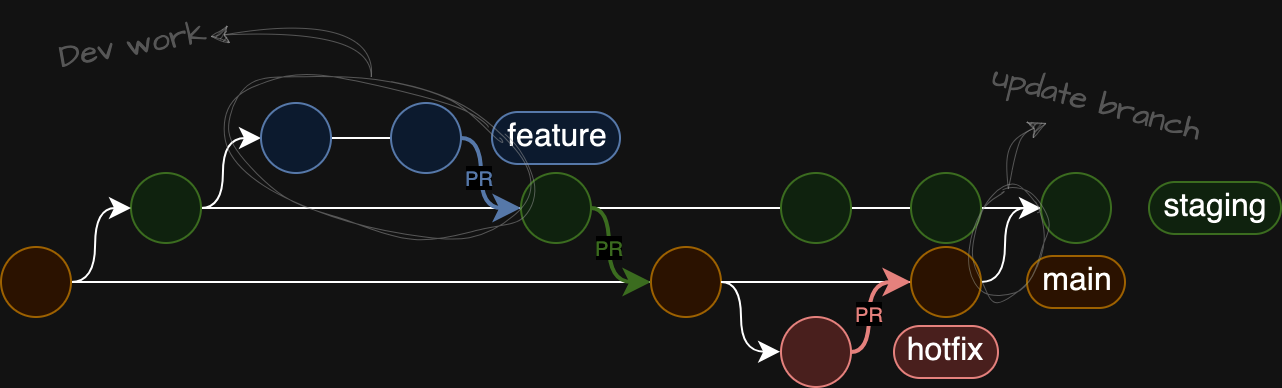

The diagram above was exported from draw.io. Its source (the exported page's mxGraphModel, read from the mxfile embedded in the PNG):
<mxGraphModel dx="2118" dy="814" grid="0" gridSize="10" guides="1" tooltips="1" connect="1" arrows="1" fold="1" page="0" pageScale="1" pageWidth="850" pageHeight="1100" background="none" math="0" shadow="0">
  <root>
    <mxCell id="0" />
    <mxCell id="1" parent="0" />
    <mxCell id="2" value="" style="edgeStyle=none;curved=1;rounded=0;orthogonalLoop=1;jettySize=auto;html=1;fontSize=12;startSize=8;endSize=8;endArrow=none;endFill=0;" edge="1" source="4" target="6" parent="1">
      <mxGeometry relative="1" as="geometry">
        <mxPoint x="3238" y="695.5" as="targetPoint" />
      </mxGeometry>
    </mxCell>
    <mxCell id="3" style="edgeStyle=orthogonalEdgeStyle;rounded=0;orthogonalLoop=1;jettySize=auto;html=1;fontSize=12;startSize=8;endSize=8;curved=1;entryX=0;entryY=0.5;entryDx=0;entryDy=0;" edge="1" source="4" target="8" parent="1">
      <mxGeometry relative="1" as="geometry">
        <Array as="points">
          <mxPoint x="3219" y="696" />
          <mxPoint x="3219" y="661" />
        </Array>
      </mxGeometry>
    </mxCell>
    <mxCell id="4" value="" style="ellipse;whiteSpace=wrap;html=1;aspect=fixed;fillColor=#d5e8d4;strokeColor=#82b366;" vertex="1" parent="1">
      <mxGeometry x="3173" y="678" width="35" height="35" as="geometry" />
    </mxCell>
    <mxCell id="5" value="" style="edgeStyle=none;curved=1;rounded=0;orthogonalLoop=1;jettySize=auto;html=1;fontSize=12;startSize=8;endSize=8;endArrow=none;endFill=0;" edge="1" source="6" target="11" parent="1">
      <mxGeometry relative="1" as="geometry">
        <mxPoint x="3433" y="695.5" as="targetPoint" />
      </mxGeometry>
    </mxCell>
    <mxCell id="6" value="" style="ellipse;whiteSpace=wrap;html=1;aspect=fixed;fillColor=#d5e8d4;strokeColor=#82b366;fillStyle=auto;" vertex="1" parent="1">
      <mxGeometry x="3368" y="678" width="35" height="35" as="geometry" />
    </mxCell>
    <mxCell id="7" value="" style="edgeStyle=none;curved=1;rounded=0;orthogonalLoop=1;jettySize=auto;html=1;fontSize=12;startSize=8;endSize=8;endArrow=none;endFill=0;" edge="1" source="8" target="9" parent="1">
      <mxGeometry relative="1" as="geometry" />
    </mxCell>
    <mxCell id="8" value="" style="ellipse;whiteSpace=wrap;html=1;aspect=fixed;fillColor=#dae8fc;strokeColor=#6c8ebf;" vertex="1" parent="1">
      <mxGeometry x="3238" y="643" width="35" height="35" as="geometry" />
    </mxCell>
    <mxCell id="9" value="" style="ellipse;whiteSpace=wrap;html=1;aspect=fixed;fillColor=#dae8fc;strokeColor=#6c8ebf;" vertex="1" parent="1">
      <mxGeometry x="3303" y="643" width="35" height="35" as="geometry" />
    </mxCell>
    <mxCell id="10" value="" style="edgeStyle=none;curved=1;rounded=0;orthogonalLoop=1;jettySize=auto;html=1;fontSize=12;startSize=8;endSize=8;endArrow=none;endFill=0;" edge="1" source="11" target="13" parent="1">
      <mxGeometry relative="1" as="geometry" />
    </mxCell>
    <mxCell id="11" value="" style="ellipse;whiteSpace=wrap;html=1;aspect=fixed;fillColor=#d5e8d4;strokeColor=#82b366;" vertex="1" parent="1">
      <mxGeometry x="3498" y="678" width="35" height="35" as="geometry" />
    </mxCell>
    <mxCell id="12" style="edgeStyle=none;curved=1;rounded=0;orthogonalLoop=1;jettySize=auto;html=1;fontSize=12;startSize=8;endSize=8;endArrow=none;endFill=0;" edge="1" source="13" target="23" parent="1">
      <mxGeometry relative="1" as="geometry" />
    </mxCell>
    <mxCell id="13" value="" style="ellipse;whiteSpace=wrap;html=1;aspect=fixed;fillColor=#d5e8d4;strokeColor=#82b366;" vertex="1" parent="1">
      <mxGeometry x="3563" y="678" width="35" height="35" as="geometry" />
    </mxCell>
    <mxCell id="14" value="" style="edgeStyle=none;curved=1;rounded=0;orthogonalLoop=1;jettySize=auto;html=1;fontSize=12;startSize=8;endSize=8;endArrow=none;endFill=0;" edge="1" source="16" target="18" parent="1">
      <mxGeometry relative="1" as="geometry">
        <mxPoint x="3208" y="732.5" as="sourcePoint" />
        <mxPoint x="3238" y="732.5" as="targetPoint" />
      </mxGeometry>
    </mxCell>
    <mxCell id="15" value="" style="edgeStyle=orthogonalEdgeStyle;rounded=0;orthogonalLoop=1;jettySize=auto;html=1;fontSize=12;startSize=8;endSize=8;curved=1;entryX=0;entryY=0.5;entryDx=0;entryDy=0;" edge="1" source="16" target="4" parent="1">
      <mxGeometry relative="1" as="geometry">
        <mxPoint x="3173" y="750.5" as="targetPoint" />
        <Array as="points">
          <mxPoint x="3155" y="733" />
          <mxPoint x="3155" y="696" />
        </Array>
      </mxGeometry>
    </mxCell>
    <mxCell id="16" value="" style="ellipse;whiteSpace=wrap;html=1;aspect=fixed;fillColor=#ffe6cc;strokeColor=#d79b00;" vertex="1" parent="1">
      <mxGeometry x="3108" y="715" width="35" height="35" as="geometry" />
    </mxCell>
    <mxCell id="17" value="" style="edgeStyle=orthogonalEdgeStyle;rounded=0;orthogonalLoop=1;jettySize=auto;html=1;fontSize=12;startSize=8;endSize=8;curved=1;entryX=-0.012;entryY=0.496;entryDx=0;entryDy=0;entryPerimeter=0;" edge="1" source="18" target="20" parent="1">
      <mxGeometry relative="1" as="geometry">
        <mxPoint x="3498" y="732.5" as="targetPoint" />
        <Array as="points">
          <mxPoint x="3478" y="733" />
          <mxPoint x="3478" y="767" />
        </Array>
      </mxGeometry>
    </mxCell>
    <mxCell id="18" value="" style="ellipse;whiteSpace=wrap;html=1;aspect=fixed;fillColor=#ffe6cc;strokeColor=#d79b00;" vertex="1" parent="1">
      <mxGeometry x="3433" y="715" width="35" height="35" as="geometry" />
    </mxCell>
    <mxCell id="19" value="" style="edgeStyle=none;curved=1;rounded=0;orthogonalLoop=1;jettySize=auto;html=1;fontSize=12;startSize=8;endSize=8;endArrow=none;endFill=0;" edge="1" source="18" target="22" parent="1">
      <mxGeometry relative="1" as="geometry">
        <mxPoint x="3563" y="733" as="targetPoint" />
        <mxPoint x="3533" y="732.5" as="sourcePoint" />
      </mxGeometry>
    </mxCell>
    <mxCell id="20" value="" style="ellipse;whiteSpace=wrap;html=1;aspect=fixed;fillColor=#f8cecc;strokeColor=#b85450;" vertex="1" parent="1">
      <mxGeometry x="3498" y="750" width="35" height="35" as="geometry" />
    </mxCell>
    <mxCell id="21" style="edgeStyle=orthogonalEdgeStyle;rounded=0;orthogonalLoop=1;jettySize=auto;html=1;fontSize=12;startSize=8;endSize=8;curved=1;entryX=0;entryY=0.5;entryDx=0;entryDy=0;" edge="1" source="22" target="23" parent="1">
      <mxGeometry relative="1" as="geometry">
        <Array as="points">
          <mxPoint x="3610" y="733" />
          <mxPoint x="3610" y="696" />
        </Array>
      </mxGeometry>
    </mxCell>
    <mxCell id="22" value="" style="ellipse;whiteSpace=wrap;html=1;aspect=fixed;fillColor=#ffe6cc;strokeColor=#d79b00;" vertex="1" parent="1">
      <mxGeometry x="3563" y="715" width="35" height="35" as="geometry" />
    </mxCell>
    <mxCell id="23" value="" style="ellipse;whiteSpace=wrap;html=1;aspect=fixed;fillColor=#d5e8d4;strokeColor=#82b366;" vertex="1" parent="1">
      <mxGeometry x="3628" y="678" width="35" height="35" as="geometry" />
    </mxCell>
    <mxCell id="24" value="main" style="text;html=1;align=center;verticalAlign=middle;resizable=0;points=[];autosize=1;strokeColor=#d79b00;fillColor=#ffe6cc;fontSize=16;rounded=1;arcSize=50;spacing=0;spacingBottom=1;" vertex="1" parent="1">
      <mxGeometry x="3621" y="719.5" width="49" height="26" as="geometry" />
    </mxCell>
    <mxCell id="25" value="staging" style="text;html=1;align=center;verticalAlign=middle;resizable=0;points=[];autosize=1;strokeColor=#82b366;fillColor=#d5e8d4;fontSize=16;rounded=1;arcSize=50;spacing=0;spacingBottom=1;" vertex="1" parent="1">
      <mxGeometry x="3682" y="682.5" width="66" height="26" as="geometry" />
    </mxCell>
    <mxCell id="26" value="hotfix" style="text;html=1;align=center;verticalAlign=middle;resizable=0;points=[];autosize=1;strokeColor=#b85450;fillColor=#f8cecc;fontSize=16;rounded=1;arcSize=50;spacing=0;spacingBottom=1;" vertex="1" parent="1">
      <mxGeometry x="3554.5" y="754.5" width="52" height="26" as="geometry" />
    </mxCell>
    <mxCell id="27" value="feature" style="text;html=1;align=center;verticalAlign=middle;resizable=0;points=[];autosize=1;strokeColor=#6c8ebf;fillColor=#dae8fc;fontSize=16;rounded=1;arcSize=50;spacing=0;spacingBottom=1;" vertex="1" parent="1">
      <mxGeometry x="3353.5" y="647.5" width="64" height="26" as="geometry" />
    </mxCell>
    <mxCell id="28" value="PR" style="edgeStyle=orthogonalEdgeStyle;rounded=0;orthogonalLoop=1;jettySize=auto;html=1;fontSize=10;startSize=8;endSize=8;curved=1;entryX=0;entryY=0.5;entryDx=0;entryDy=0;strokeWidth=2;fillColor=#d5e8d4;strokeColor=#82b366;fontColor=#83b367;" edge="1" source="6" target="18" parent="1">
      <mxGeometry x="-0.15" relative="1" as="geometry">
        <Array as="points">
          <mxPoint x="3412" y="696" />
          <mxPoint x="3412" y="733" />
        </Array>
        <mxPoint as="offset" />
      </mxGeometry>
    </mxCell>
    <mxCell id="29" value="PR" style="edgeStyle=orthogonalEdgeStyle;rounded=0;orthogonalLoop=1;jettySize=auto;html=1;fontSize=10;startSize=8;endSize=8;curved=1;entryX=0;entryY=0.5;entryDx=0;entryDy=0;strokeWidth=2;fillColor=#dae8fc;strokeColor=#6c8ebf;fontColor=#6c8ebf;" edge="1" source="9" target="6" parent="1">
      <mxGeometry x="-0.0918" y="-1" relative="1" as="geometry">
        <mxPoint x="3368" y="640.5" as="targetPoint" />
        <Array as="points">
          <mxPoint x="3348" y="661" />
          <mxPoint x="3348" y="696" />
        </Array>
        <mxPoint as="offset" />
      </mxGeometry>
    </mxCell>
    <mxCell id="30" value="PR" style="edgeStyle=orthogonalEdgeStyle;rounded=0;orthogonalLoop=1;jettySize=auto;html=1;fontSize=10;startSize=8;endSize=8;curved=1;entryX=0;entryY=0.5;entryDx=0;entryDy=0;strokeWidth=2;fillColor=#f8cecc;strokeColor=#b85450;fontColor=#b85450;" edge="1" source="20" target="22" parent="1">
      <mxGeometry x="-0.1226" relative="1" as="geometry">
        <Array as="points">
          <mxPoint x="3542" y="768" />
          <mxPoint x="3542" y="732" />
        </Array>
        <mxPoint as="offset" />
      </mxGeometry>
    </mxCell>
    <mxCell id="31" style="edgeStyle=orthogonalEdgeStyle;curved=1;rounded=0;orthogonalLoop=1;jettySize=auto;html=1;fontSize=12;startSize=8;endSize=8;sketch=1;curveFitting=1;jiggle=2;fillColor=#f5f5f5;strokeColor=#666666;strokeWidth=0.5;opacity=50;" edge="1" source="32" target="33" parent="1">
      <mxGeometry relative="1" as="geometry">
        <mxPoint x="3205.6000000000004" y="581.4666666666667" as="targetPoint" />
        <Array as="points">
          <mxPoint x="3290" y="600" />
        </Array>
      </mxGeometry>
    </mxCell>
    <mxCell id="32" value="" style="ellipse;whiteSpace=wrap;html=1;sketch=1;curveFitting=1;jiggle=2;fillColor=none;rotation=15;fontColor=#333333;strokeColor=#666666;strokeWidth=0.5;opacity=50;" vertex="1" parent="1">
      <mxGeometry x="3218" y="631.63" width="158.17" height="75.18" as="geometry" />
    </mxCell>
    <mxCell id="33" value="&lt;font face=&quot;Architects Daughter&quot;&gt;Dev work&lt;/font&gt;" style="text;html=1;align=right;verticalAlign=middle;resizable=0;points=[];autosize=1;strokeColor=none;fillColor=none;fontSize=16;fontColor=#666666;rotation=-10;opacity=50;textOpacity=50;" vertex="1" parent="1">
      <mxGeometry x="3121" y="599.63" width="92" height="32" as="geometry" />
    </mxCell>
    <mxCell id="34" value="" style="ellipse;whiteSpace=wrap;html=1;sketch=1;curveFitting=1;jiggle=2;fillColor=none;rotation=15;fontColor=#333333;strokeColor=#666666;strokeWidth=0.5;opacity=50;" vertex="1" parent="1">
      <mxGeometry x="3593.22" y="684.65" width="36.64" height="56.47" as="geometry" />
    </mxCell>
    <mxCell id="35" value="&lt;font face=&quot;Architects Daughter&quot;&gt;update branch&lt;/font&gt;" style="text;html=1;align=center;verticalAlign=middle;resizable=0;points=[];autosize=1;strokeColor=none;fillColor=none;fontSize=16;fontColor=#666666;rotation=15;opacity=50;textOpacity=50;" vertex="1" parent="1">
      <mxGeometry x="3593.0000000000005" y="627" width="125" height="32" as="geometry" />
    </mxCell>
    <mxCell id="36" style="edgeStyle=orthogonalEdgeStyle;rounded=0;orthogonalLoop=1;jettySize=auto;html=1;fontSize=12;startSize=8;endSize=8;sketch=1;curveFitting=1;jiggle=2;fillColor=#f5f5f5;strokeColor=#666666;strokeWidth=0.5;opacity=50;flowAnimation=0;curved=1;" edge="1" source="34" target="35" parent="1">
      <mxGeometry relative="1" as="geometry">
        <mxPoint x="3677.8200000000006" y="597.3366666666667" as="targetPoint" />
        <mxPoint x="3765.2200000000003" y="645.87" as="sourcePoint" />
        <Array as="points">
          <mxPoint x="3611" y="661" />
          <mxPoint x="3612" y="661" />
        </Array>
      </mxGeometry>
    </mxCell>
  </root>
</mxGraphModel>